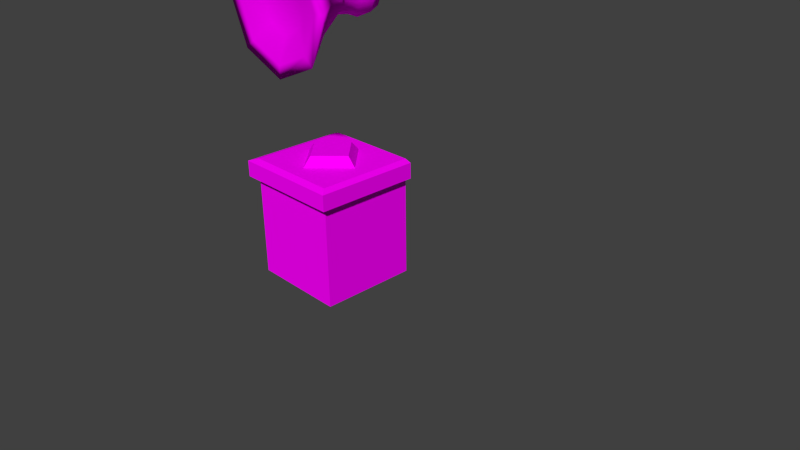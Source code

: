 # Source: alarm_main_1.blend  (saved by Blender 2.73.0; exported with 4.5.12 LTS)
import bpy
from mathutils import Matrix  # noqa: F401  (used for matrix-valued properties, if any)

bpy.ops.wm.read_factory_settings(use_empty=True)
scene = bpy.context.scene
scene.name = 'Scene'

# ---- collections
col_collection_1 = bpy.data.collections.new('Collection 1'); scene.collection.children.link(col_collection_1)

# ---- images (referenced by path relative to the original .blend; pixels are not part of the script)
import os
ASSET_DIR = os.environ.get("B2B_ASSET_DIR", "")  # directory of the original .blend (textures are referenced by path, not embedded)
HERE = os.path.dirname(os.path.abspath(__file__))  # packed textures are extracted next to this script under _unpacked/

def load_image(name, relpath, width, height, colorspace="sRGB"):
    """Load a texture the original file referenced (path relative to the .blend, or extracted next to this script)."""
    p = next((c for c in (os.path.join(HERE, relpath), os.path.join(ASSET_DIR, relpath)) if relpath and os.path.exists(c)), "")
    if p:
        img = bpy.data.images.load(p, check_existing=True)
        img.name = name
    else:  # same state as the original file: an image datablock whose file is absent (Cycles renders it pink)
        img = bpy.data.images.new(name, width, height)
        img.source = "FILE"
        img.filepath = "//" + (relpath or name)
    img.colorspace_settings.name = colorspace
    return img
img_alarm_main_col_png = load_image('alarm_main_col.png', 'textures/neue Texturen/alarm_main_col.png', 1024, 1024, 'sRGB')

# ---- materials (node trees are filled in below, after node groups)
mat_material = bpy.data.materials.new('Material')
mat_material.alpha_threshold = 0.0
mat_material.roughness = 0.5
mat_material.line_color = (0.0, 0.0, 0.0, 1.0)

# ---- material node trees
mat_material.use_nodes = True; mat_material.node_tree.nodes.clear()
_N = mat_material.node_tree.nodes; _L = mat_material.node_tree.links
n0 = _N.new('ShaderNodeOutputMaterial'); n0.name = 'Material Output'; n0.location = (300, 300)
n1 = _N.new('ShaderNodeBsdfDiffuse'); n1.name = 'Diffuse BSDF'; n1.location = (10, 300)
n2 = _N.new('ShaderNodeTexImage'); n2.name = 'Image Texture'; n2.location = (-180, 300)
n2.width = 140
n2.image = img_alarm_main_col_png
_L.new(n1.outputs[0], n0.inputs[0])
_L.new(n2.outputs[0], n1.inputs[0])
n0.is_active_output = True

# ---- world
world_world = bpy.data.worlds.new('World'); scene.world = world_world
world_world.use_nodes = True; world_world.node_tree.nodes.clear()
_N = world_world.node_tree.nodes; _L = world_world.node_tree.links
n0 = _N.new('ShaderNodeOutputWorld'); n0.name = 'World Output'; n0.location = (300, 300)
n1 = _N.new('ShaderNodeBackground'); n1.name = 'Background'; n1.location = (10, 300)
n1.inputs[0].default_value = (0.05088, 0.05088, 0.05088, 1.0)
_L.new(n1.outputs[0], n0.inputs[0])
n0.is_active_output = True
world_world.color = (0.05088, 0.05088, 0.05088)
world_world.use_sun_shadow = False
world_world.sun_shadow_jitter_overblur = 0.0
world_world.cycles.sampling_method = 'MANUAL'
world_world.cycles.sample_map_resolution = 256

# ---- cameras
cam_camera = bpy.data.cameras.new('Camera')
cam_camera.clip_end = 100.0
cam_camera.lens = 35.0
cam_camera.sensor_width = 32.0
cam_camera.sensor_height = 18.0
cam_camera.ortho_scale = 7.314
cam_camera.show_composition_thirds = True
cam_camera.dof.focus_distance = 0.0

# ---- meshes
me_cube = bpy.data.meshes.new('Cube')
me_cube.from_pydata([(1.673e-09, 1.643e-08, 3.667), (-0.1899, 1.643e-08, 3.589), (-0.2686, 2.419e-09, 3.399), (-0.1899, -1.559e-08, 3.209), (2.515e-08, -1.559e-08, 3.13), (0.1899, -1.559e-08, 3.209), (0.2686, 2.419e-09, 3.399), (0.1899, 1.643e-08, 3.589), (-4.247e-10, -0.148, 3.728), (-0.2325, -0.148, 3.631), (-0.3288, -0.148, 3.399), (-0.2325, -0.148, 3.166), (2.832e-08, -0.148, 3.07), (0.2325, -0.148, 3.166), (0.3288, -0.148, 3.399), (0.2325, -0.148, 3.631), (1.528e-09, -0.285, 3.672), (-0.1928, -0.285, 3.592), (-0.2727, -0.285, 3.399), (-0.1928, -0.285, 3.206), (2.537e-08, -0.285, 3.126), (0.1928, -0.285, 3.206), (0.2727, -0.285, 3.399), (0.1928, -0.285, 3.592), (-1.488e-08, -1.254, 4.211), (0.8119, -1.254, 3.399), (0.5741, -1.254, 3.973), (7.566e-09, -1.146, 3.694), (-0.2279, -1.146, 3.599), (-0.3223, -1.146, 3.371), (-0.2279, -1.146, 3.143), (3.574e-08, -1.146, 3.049), (0.2279, -1.146, 3.143), (0.3223, -1.146, 3.371), (0.2279, -1.146, 3.599), (0.1725, -0.5279, 3.571), (1.482e-08, -0.5279, 3.643), (0.2439, -0.5279, 3.399), (0.1725, -0.5279, 3.226), (3.614e-08, -0.5279, 3.155), (-0.1725, -0.5279, 3.226), (-0.2439, -0.5279, 3.399), (-0.1725, -0.5279, 3.571), (0.4574, -1.25, 3.842), (-6.241e-09, -1.25, 4.032), (0.6469, -1.25, 3.385), (0.4574, -1.25, 2.928), (5.031e-08, -1.25, 2.738), (-0.4574, -1.25, 2.928), (-0.6469, -1.25, 3.385), (-0.4574, -1.25, 3.842), (0.5741, -1.254, 2.825), (5.61e-08, -1.254, 2.587), (-0.5741, -1.254, 2.825), (-0.8119, -1.254, 3.399), (-0.5741, -1.254, 3.973), (0.335, -0.8908, 3.064), (4.44e-08, -0.8908, 2.925), (-0.335, -0.8908, 3.064), (-0.4738, -0.8908, 3.399), (-0.335, -0.8908, 3.734), (0.335, -0.8908, 3.734), (0.4738, -0.8908, 3.399), (2.986e-09, -0.8908, 3.873), (-0.6077, -1.215, 0.0), (-0.6077, 0.0, 0.0), (0.6077, 0.0, 0.0), (0.6077, -1.215, 0.0), (-0.6077, -1.215, 1.498), (-0.6077, 0.0, 1.498), (0.6077, 0.0, 1.498), (0.6077, -1.215, 1.498), (-0.6077, -1.215, 1.242), (-0.6077, 0.0, 1.242), (0.6077, 0.0, 1.242), (0.6077, -1.215, 1.242), (-0.6958, -1.304, 1.469), (-0.6958, -7.348e-09, 1.469), (0.6958, -7.348e-09, 1.469), (0.6958, -1.304, 1.469), (-0.6958, -1.304, 1.271), (-0.6958, -7.348e-09, 1.271), (0.6958, -7.348e-09, 1.271), (0.6958, -1.304, 1.271), (-0.6077, 0.0, 0.6208), (0.6077, 0.0, 0.6208), (0.6077, -1.215, 0.6208), (-0.6077, -1.215, 0.6208), (-0.4155, -0.6077, 1.498), (2.939e-08, -0.1923, 1.498), (0.4155, -0.6077, 1.498), (-5.879e-08, -1.023, 1.498), (-0.3095, -0.6077, 1.617), (2.003e-08, -0.2982, 1.617), (0.3095, -0.6077, 1.617), (-4.567e-08, -0.9173, 1.617)], [], [(7, 0, 8, 15), (6, 7, 15, 14), (5, 6, 14, 13), (4, 5, 13, 12), (3, 4, 12, 11), (2, 3, 11, 10), (1, 2, 10, 9), (0, 1, 9, 8), (15, 8, 16, 23), (14, 15, 23, 22), (13, 14, 22, 21), (12, 13, 21, 20), (11, 12, 20, 19), (10, 11, 19, 18), (9, 10, 18, 17), (8, 9, 17, 16), (43, 44, 27, 34), (45, 43, 34, 33), (46, 45, 33, 32), (47, 46, 32, 31), (48, 47, 31, 30), (49, 48, 30, 29), (50, 49, 29, 28), (44, 50, 28, 27), (16, 17, 42, 36), (17, 18, 41, 42), (18, 19, 40, 41), (19, 20, 39, 40), (20, 21, 38, 39), (21, 22, 37, 38), (22, 23, 35, 37), (23, 16, 36, 35), (27, 28, 34), (31, 32, 30), (30, 32, 33, 29), (29, 33, 34, 28), (25, 26, 43, 45), (26, 24, 44, 43), (60, 59, 54, 55), (59, 58, 53, 54), (58, 57, 52, 53), (57, 56, 51, 52), (24, 55, 50, 44), (55, 54, 49, 50), (54, 53, 48, 49), (53, 52, 47, 48), (52, 51, 46, 47), (51, 25, 45, 46), (63, 60, 55, 24), (56, 62, 25, 51), (62, 61, 26, 25), (61, 63, 24, 26), (35, 36, 63, 61), (37, 35, 61, 62), (38, 37, 62, 56), (36, 42, 60, 63), (39, 38, 56, 57), (40, 39, 57, 58), (41, 40, 58, 59), (42, 41, 59, 60), (87, 84, 65, 64), (84, 85, 66, 65), (85, 86, 67, 66), (86, 87, 64, 67), (64, 65, 66, 67), (72, 75, 83, 80), (75, 74, 82, 83), (69, 70, 74, 73), (73, 72, 80, 81), (79, 76, 80, 83), (78, 79, 83, 82), (76, 77, 81, 80), (74, 70, 78, 82), (69, 73, 81, 77), (71, 68, 76, 79), (70, 71, 79, 78), (68, 69, 77, 76), (68, 71, 91), (75, 72, 87, 86), (74, 75, 86, 85), (73, 74, 85, 84), (72, 73, 84, 87), (88, 91, 95, 92), (71, 70, 90), (70, 69, 89), (69, 68, 88), (93, 92, 95, 94), (91, 90, 94, 95), (90, 89, 93, 94), (89, 88, 92, 93), (2, 1, 7, 6), (0, 7, 1), (3, 2, 6, 5), (4, 3, 5), (91, 71, 90), (90, 70, 89), (89, 69, 88), (88, 68, 91)])
me_cube.polygons.foreach_set('use_smooth', [1, 1, 1, 1, 1, 1, 1, 1, 1, 1, 1, 1, 1, 1, 1, 1, 1, 1, 1, 1, 1, 1, 1, 1, 1, 1, 1, 1, 1, 1, 1, 1, 1, 1, 1, 1, 1, 1, 1, 1, 1, 1, 1, 1, 1, 1, 1, 1, 1, 1, 1, 1, 1, 1, 1, 1, 1, 1, 1, 1, 0, 0, 0, 0, 0, 0, 0, 0, 0, 0, 0, 0, 0, 0, 0, 0, 0, 0, 0, 0, 0, 0, 0, 0, 0, 0, 0, 0, 0, 0, 1, 1, 1, 1, 0, 0, 0, 0])
_uv = me_cube.uv_layers.new(name='UVMap')
_uv.uv.foreach_set('vector', [0.2444, 0.6269, 0.2677, 0.6369, 0.2687, 0.6563, 0.2341, 0.6481, 0.2206, 0.5943, 0.2444, 0.6269, 0.2341, 0.6481, 0.1879, 0.6198, 0.292, 0.6279, 0.3218, 0.6028, 0.3435, 0.6316, 0.3022, 0.6496, 0.2674, 0.6366, 0.292, 0.6279, 0.3022, 0.6496, 0.2685, 0.656, 0.2442, 0.6266, 0.2674, 0.6366, 0.2685, 0.656, 0.2339, 0.6478, 0.2204, 0.5941, 0.2442, 0.6266, 0.2339, 0.6478, 0.1877, 0.6195, 0.2922, 0.6282, 0.322, 0.6032, 0.3437, 0.632, 0.3024, 0.6499, 0.2677, 0.6369, 0.2922, 0.6282, 0.3024, 0.6499, 0.2687, 0.6563, 0.2341, 0.6481, 0.2687, 0.6563, 0.2686, 0.6814, 0.2254, 0.6761, 0.1879, 0.6198, 0.2341, 0.6481, 0.2254, 0.6761, 0.1754, 0.6594, 0.3022, 0.6496, 0.3435, 0.6316, 0.3488, 0.6614, 0.3086, 0.6741, 0.2685, 0.656, 0.3022, 0.6496, 0.3086, 0.6741, 0.2685, 0.6811, 0.2339, 0.6478, 0.2685, 0.656, 0.2685, 0.6811, 0.2253, 0.6758, 0.1877, 0.6195, 0.2339, 0.6478, 0.2253, 0.6758, 0.1752, 0.6592, 0.3024, 0.6499, 0.3437, 0.632, 0.349, 0.6618, 0.3088, 0.6745, 0.2687, 0.6563, 0.3024, 0.6499, 0.3088, 0.6745, 0.2686, 0.6814, 0.8765, 0.8977, 0.7612, 0.948, 0.7594, 0.8595, 0.8153, 0.8349, 0.9228, 0.7803, 0.8765, 0.8977, 0.8153, 0.8349, 0.8372, 0.778, 0.8724, 0.6643, 0.9228, 0.7803, 0.8372, 0.778, 0.8126, 0.7223, 0.7545, 0.6178, 0.8724, 0.6643, 0.8126, 0.7223, 0.7561, 0.7002, 0.6385, 0.669, 0.7545, 0.6178, 0.7561, 0.7002, 0.7006, 0.7244, 0.5929, 0.7869, 0.6385, 0.669, 0.7006, 0.7244, 0.6784, 0.7811, 0.6439, 0.9024, 0.5929, 0.7869, 0.6784, 0.7811, 0.7026, 0.8371, 0.7612, 0.948, 0.6439, 0.9024, 0.7026, 0.8371, 0.7594, 0.8595, 0.2686, 0.6814, 0.3088, 0.6745, 0.3205, 0.7323, 0.2685, 0.7435, 0.3088, 0.6745, 0.349, 0.6618, 0.3634, 0.7123, 0.3205, 0.7323, 0.1752, 0.6592, 0.2253, 0.6758, 0.2128, 0.7401, 0.1626, 0.7244, 0.2253, 0.6758, 0.2685, 0.6811, 0.2685, 0.7432, 0.2128, 0.7401, 0.2685, 0.6811, 0.3086, 0.6741, 0.3205, 0.7319, 0.2685, 0.7432, 0.3086, 0.6741, 0.3488, 0.6614, 0.3632, 0.7119, 0.3205, 0.7319, 0.1754, 0.6594, 0.2254, 0.6761, 0.2129, 0.7404, 0.1627, 0.7246, 0.2254, 0.6761, 0.2686, 0.6814, 0.2685, 0.7435, 0.2129, 0.7404, 0.7594, 0.8595, 0.7026, 0.8371, 0.8153, 0.8349, 0.7561, 0.7002, 0.8126, 0.7223, 0.7006, 0.7244, 0.7006, 0.7244, 0.8126, 0.7223, 0.8372, 0.778, 0.6784, 0.7811, 0.6784, 0.7811, 0.8372, 0.778, 0.8153, 0.8349, 0.7026, 0.8371, 0.9649, 0.783, 0.9068, 0.9302, 0.8765, 0.8977, 0.9228, 0.7803, 0.9068, 0.9302, 0.7621, 0.9934, 0.7612, 0.948, 0.8765, 0.8977, 0.3638, 0.8437, 0.4395, 0.7866, 0.5415, 0.8607, 0.4186, 0.9599, 0.09889, 0.8087, 0.1762, 0.8538, 0.1295, 0.9658, 0.01293, 0.8852, 0.1762, 0.8538, 0.2707, 0.8664, 0.2721, 0.9926, 0.1295, 0.9658, 0.2707, 0.8664, 0.3639, 0.8433, 0.4188, 0.9594, 0.2721, 0.9926, 0.7621, 0.9934, 0.615, 0.9361, 0.6439, 0.9024, 0.7612, 0.948, 0.615, 0.9361, 0.551, 0.7913, 0.5929, 0.7869, 0.6439, 0.9024, 0.551, 0.7913, 0.6081, 0.6433, 0.6385, 0.669, 0.5929, 0.7869, 0.6081, 0.6433, 0.7537, 0.5793, 0.7545, 0.6178, 0.6385, 0.669, 0.7537, 0.5793, 0.9017, 0.6374, 0.8724, 0.6643, 0.7545, 0.6178, 0.9017, 0.6374, 0.9649, 0.783, 0.9228, 0.7803, 0.8724, 0.6643, 0.2706, 0.8667, 0.3638, 0.8437, 0.4186, 0.9599, 0.2719, 0.9929, 0.3639, 0.8433, 0.4395, 0.7861, 0.5416, 0.8601, 0.4188, 0.9594, 0.09888, 0.8088, 0.1761, 0.854, 0.1293, 0.9659, 0.01282, 0.8852, 0.1761, 0.854, 0.2706, 0.8667, 0.2719, 0.9929, 0.1293, 0.9659, 0.2129, 0.7404, 0.2685, 0.7435, 0.2706, 0.8667, 0.1761, 0.854, 0.1627, 0.7246, 0.2129, 0.7404, 0.1761, 0.854, 0.09888, 0.8088, 0.3205, 0.7319, 0.3632, 0.7119, 0.4395, 0.7861, 0.3639, 0.8433, 0.2685, 0.7435, 0.3205, 0.7323, 0.3638, 0.8437, 0.2706, 0.8667, 0.2685, 0.7432, 0.3205, 0.7319, 0.3639, 0.8433, 0.2707, 0.8664, 0.2128, 0.7401, 0.2685, 0.7432, 0.2707, 0.8664, 0.1762, 0.8538, 0.1626, 0.7244, 0.2128, 0.7401, 0.1762, 0.8538, 0.09889, 0.8087, 0.3205, 0.7323, 0.3634, 0.7123, 0.4395, 0.7866, 0.3638, 0.8437, 0.2488, 0.254, 0.02294, 0.254, 0.02294, 0.151, 0.2488, 0.151, 0.6229, 0.2519, 0.393, 0.2519, 0.393, 0.1345, 0.6229, 0.1345, 0.6954, 0.254, 0.4896, 0.254, 0.4896, 0.151, 0.6954, 0.151, 0.4896, 0.254, 0.2488, 0.254, 0.2488, 0.151, 0.4896, 0.151, 0.2488, 0.151, 0.2488, 0.005288, 0.4896, 0.005288, 0.4896, 0.151, 0.2488, 0.3693, 0.4896, 0.3693, 0.4896, 0.3848, 0.2488, 0.3848, 0.4896, 0.3693, 0.6954, 0.3693, 0.6954, 0.3848, 0.4896, 0.3848, 0.6229, 0.4179, 0.393, 0.4179, 0.393, 0.3693, 0.6229, 0.3693, 0.02294, 0.3693, 0.2488, 0.3693, 0.2488, 0.3848, 0.02294, 0.3848, 0.4896, 0.4266, 0.2488, 0.4266, 0.2488, 0.3848, 0.4896, 0.3848, 0.6954, 0.4266, 0.4896, 0.4266, 0.4896, 0.3848, 0.6954, 0.3848, 0.2488, 0.4266, 0.02294, 0.4266, 0.02294, 0.3848, 0.2488, 0.3848, 0.393, 0.3693, 0.393, 0.4179, 0.3764, 0.4124, 0.3764, 0.3748, 0.6229, 0.4179, 0.6229, 0.3693, 0.6395, 0.3748, 0.6395, 0.4124, 0.9715, 0.2883, 0.7321, 0.2882, 0.7138, 0.2698, 0.9898, 0.2698, 0.9747, 0.5326, 0.9715, 0.2883, 0.9898, 0.2698, 0.9936, 0.5324, 0.7321, 0.2882, 0.7288, 0.5325, 0.71, 0.5322, 0.7138, 0.2698, 0.7321, 0.2882, 0.9715, 0.2883, 0.8518, 0.326, 0.4896, 0.3693, 0.2488, 0.3693, 0.2488, 0.254, 0.4896, 0.254, 0.6954, 0.3693, 0.4896, 0.3693, 0.4896, 0.254, 0.6954, 0.254, 0.6229, 0.3693, 0.393, 0.3693, 0.393, 0.2519, 0.6229, 0.2519, 0.2488, 0.3693, 0.02294, 0.3693, 0.02294, 0.254, 0.2488, 0.254, 0.7689, 0.4097, 0.8518, 0.326, 0.854, 0.3603, 0.8033, 0.4078, 0.9715, 0.2883, 0.9747, 0.5326, 0.9347, 0.4099, 0.9747, 0.5326, 0.7288, 0.5325, 0.8518, 0.4943, 0.7288, 0.5325, 0.7321, 0.2882, 0.7689, 0.4097, 0.8496, 0.4596, 0.8033, 0.4078, 0.854, 0.3603, 0.9003, 0.4119, 0.8518, 0.326, 0.9347, 0.4099, 0.9003, 0.4119, 0.854, 0.3603, 0.9347, 0.4099, 0.8518, 0.4943, 0.8496, 0.4596, 0.9003, 0.4119, 0.8518, 0.4943, 0.7689, 0.4097, 0.8033, 0.4078, 0.8496, 0.4596, 0.322, 0.6032, 0.2922, 0.6282, 0.2444, 0.6269, 0.2206, 0.5943, 0.2677, 0.6369, 0.2444, 0.6269, 0.2922, 0.6282, 0.2442, 0.6266, 0.2204, 0.5941, 0.3218, 0.6028, 0.292, 0.6279, 0.2674, 0.6366, 0.2442, 0.6266, 0.292, 0.6279, 0.8518, 0.326, 0.9715, 0.2883, 0.9347, 0.4099, 0.9347, 0.4099, 0.9747, 0.5326, 0.8518, 0.4943, 0.8518, 0.4943, 0.7288, 0.5325, 0.7689, 0.4097, 0.7689, 0.4097, 0.7321, 0.2882, 0.8518, 0.326])
me_cube.materials.append(mat_material)
me_cube.use_remesh_preserve_volume = False
me_cube.use_remesh_preserve_attributes = False
me_cube.use_mirror_vertex_groups = False
me_cube.update()

# ---- objects
ob_cube = bpy.data.objects.new('Cube', me_cube)
ob_camera = bpy.data.objects.new('Camera', cam_camera)

# ---- transforms, parenting, visibility, modifiers, constraints
ob_cube.location = (0.0, 0.0, 0.0)
ob_cube.lock_rotations_4d = False
ob_cube.empty_display_type = 'ARROWS'
ob_cube.lineart.crease_threshold = 0.0
ob_camera.location = (7.481, -6.508, 5.344)
ob_camera.rotation_euler = (1.109, 0.01082, 0.8149)
ob_camera.lock_rotations_4d = False
ob_camera.empty_display_type = 'ARROWS'
ob_camera.color = (0.0, 0.0, 0.0, 0.0)
ob_camera.display_type = 'WIRE'
ob_camera.lineart.crease_threshold = 0.0

# ---- collection membership
col_collection_1.objects.link(ob_cube)
col_collection_1.objects.link(ob_camera)

# ---- scene / render settings (as saved in the file)
scene.camera = ob_camera
scene.frame_start = 1; scene.frame_end = 26; scene.frame_set(25)
scene.render.engine = 'CYCLES'
scene.render.resolution_percentage = 50
scene.render.dither_intensity = 0.0
scene.cycles.use_denoising = False
scene.cycles.samples = 10
scene.cycles.sampling_pattern = 'TABULATED_SOBOL'
scene.cycles.light_sampling_threshold = 0.0
scene.cycles.use_adaptive_sampling = False
scene.cycles.use_light_tree = False
scene.cycles.blur_glossy = 0.0
scene.cycles.pixel_filter_type = 'GAUSSIAN'
scene.cycles.sample_clamp_indirect = 0.0
scene.view_settings.view_transform = 'Standard'
bpy.context.view_layer.update()

# ---- added for rendering (the .blend has no usable light): sun
light_auto_sun = bpy.data.lights.new('AutoSun', 'SUN')
light_auto_sun.energy = 3.0
light_auto_sun.angle = 0.0523599
ob_auto_sun = bpy.data.objects.new('AutoSun', light_auto_sun)
scene.collection.objects.link(ob_auto_sun)
ob_auto_sun.rotation_euler = (0.872665, 0.174533, 0.523599)
bpy.context.view_layer.update()
